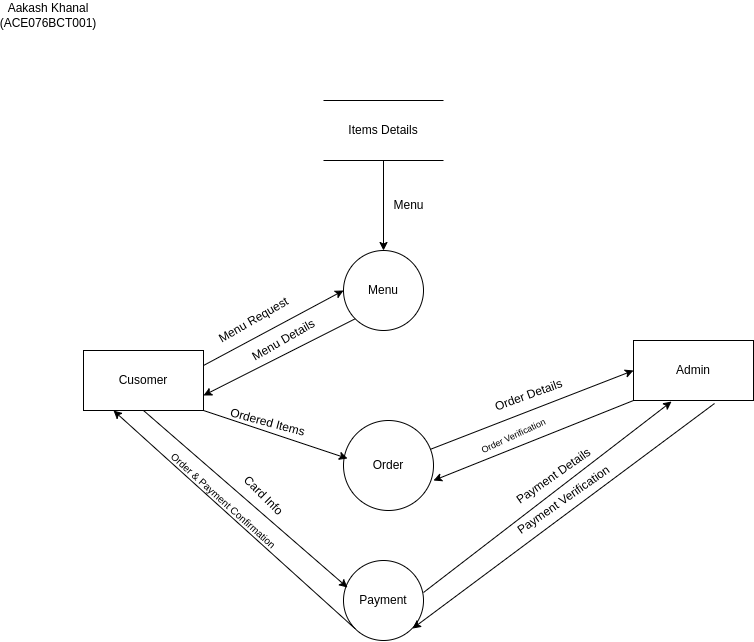

The diagram above was exported from draw.io. Its source (the exported page's mxGraphModel, read from the mxfile embedded in the PNG):
<mxGraphModel dx="764" dy="318" grid="1" gridSize="10" guides="1" tooltips="1" connect="1" arrows="1" fold="1" page="1" pageScale="1" pageWidth="850" pageHeight="1100" math="0" shadow="0">
  <root>
    <mxCell id="0" />
    <mxCell id="1" parent="0" />
    <mxCell id="pOffrrS730LqezKOIyDv-1" value="Cusomer" style="rounded=0;whiteSpace=wrap;html=1;" vertex="1" parent="1">
      <mxGeometry x="100" y="370" width="120" height="60" as="geometry" />
    </mxCell>
    <mxCell id="pOffrrS730LqezKOIyDv-2" value="Menu" style="ellipse;whiteSpace=wrap;html=1;" vertex="1" parent="1">
      <mxGeometry x="360" y="270" width="80" height="80" as="geometry" />
    </mxCell>
    <mxCell id="pOffrrS730LqezKOIyDv-7" value="" style="edgeStyle=orthogonalEdgeStyle;rounded=0;orthogonalLoop=1;jettySize=auto;html=1;" edge="1" parent="1" source="pOffrrS730LqezKOIyDv-3" target="pOffrrS730LqezKOIyDv-2">
      <mxGeometry relative="1" as="geometry" />
    </mxCell>
    <mxCell id="pOffrrS730LqezKOIyDv-3" value="Items Details" style="shape=partialRectangle;whiteSpace=wrap;html=1;left=0;right=0;fillColor=none;" vertex="1" parent="1">
      <mxGeometry x="340" y="120" width="120" height="60" as="geometry" />
    </mxCell>
    <mxCell id="pOffrrS730LqezKOIyDv-4" value="" style="endArrow=classic;html=1;rounded=0;exitX=1;exitY=0.25;exitDx=0;exitDy=0;entryX=0;entryY=0.5;entryDx=0;entryDy=0;" edge="1" parent="1" source="pOffrrS730LqezKOIyDv-1" target="pOffrrS730LqezKOIyDv-2">
      <mxGeometry width="50" height="50" relative="1" as="geometry">
        <mxPoint x="400" y="290" as="sourcePoint" />
        <mxPoint x="450" y="240" as="targetPoint" />
      </mxGeometry>
    </mxCell>
    <mxCell id="pOffrrS730LqezKOIyDv-5" value="Menu Request" style="text;html=1;align=center;verticalAlign=middle;resizable=0;points=[];autosize=1;strokeColor=none;fillColor=none;rotation=-30;" vertex="1" parent="1">
      <mxGeometry x="220" y="325" width="100" height="30" as="geometry" />
    </mxCell>
    <mxCell id="pOffrrS730LqezKOIyDv-8" value="Menu" style="text;html=1;align=center;verticalAlign=middle;resizable=0;points=[];autosize=1;strokeColor=none;fillColor=none;" vertex="1" parent="1">
      <mxGeometry x="400" y="210" width="50" height="30" as="geometry" />
    </mxCell>
    <mxCell id="pOffrrS730LqezKOIyDv-10" value="" style="endArrow=classic;html=1;rounded=0;entryX=1;entryY=0.75;entryDx=0;entryDy=0;exitX=0;exitY=1;exitDx=0;exitDy=0;" edge="1" parent="1" source="pOffrrS730LqezKOIyDv-2" target="pOffrrS730LqezKOIyDv-1">
      <mxGeometry width="50" height="50" relative="1" as="geometry">
        <mxPoint x="400" y="290" as="sourcePoint" />
        <mxPoint x="450" y="240" as="targetPoint" />
      </mxGeometry>
    </mxCell>
    <mxCell id="pOffrrS730LqezKOIyDv-11" value="Menu Details" style="text;html=1;align=center;verticalAlign=middle;resizable=0;points=[];autosize=1;strokeColor=none;fillColor=none;rotation=-30;" vertex="1" parent="1">
      <mxGeometry x="255" y="345" width="90" height="30" as="geometry" />
    </mxCell>
    <mxCell id="pOffrrS730LqezKOIyDv-12" value="Order" style="ellipse;whiteSpace=wrap;html=1;" vertex="1" parent="1">
      <mxGeometry x="360" y="440" width="90" height="90" as="geometry" />
    </mxCell>
    <mxCell id="pOffrrS730LqezKOIyDv-13" value="" style="endArrow=classic;html=1;rounded=0;exitX=1;exitY=1;exitDx=0;exitDy=0;entryX=0;entryY=0.5;entryDx=0;entryDy=0;" edge="1" parent="1" source="pOffrrS730LqezKOIyDv-1">
      <mxGeometry width="50" height="50" relative="1" as="geometry">
        <mxPoint x="173.96000000000004" y="426" as="sourcePoint" />
        <mxPoint x="364.0000000000007" y="478" as="targetPoint" />
      </mxGeometry>
    </mxCell>
    <mxCell id="pOffrrS730LqezKOIyDv-14" value="Ordered Items" style="text;html=1;align=center;verticalAlign=middle;resizable=0;points=[];autosize=1;strokeColor=none;fillColor=none;rotation=15;" vertex="1" parent="1">
      <mxGeometry x="234" y="427" width="100" height="30" as="geometry" />
    </mxCell>
    <mxCell id="pOffrrS730LqezKOIyDv-15" value="Admin" style="rounded=0;whiteSpace=wrap;html=1;" vertex="1" parent="1">
      <mxGeometry x="650" y="360" width="120" height="60" as="geometry" />
    </mxCell>
    <mxCell id="pOffrrS730LqezKOIyDv-16" value="" style="endArrow=classic;html=1;rounded=0;entryX=0;entryY=0.5;entryDx=0;entryDy=0;" edge="1" parent="1" source="pOffrrS730LqezKOIyDv-12" target="pOffrrS730LqezKOIyDv-15">
      <mxGeometry width="50" height="50" relative="1" as="geometry">
        <mxPoint x="400" y="380" as="sourcePoint" />
        <mxPoint x="450" y="330" as="targetPoint" />
      </mxGeometry>
    </mxCell>
    <mxCell id="pOffrrS730LqezKOIyDv-17" value="Order Details" style="text;html=1;align=center;verticalAlign=middle;resizable=0;points=[];autosize=1;strokeColor=none;fillColor=none;rotation=-20;" vertex="1" parent="1">
      <mxGeometry x="500" y="400" width="90" height="30" as="geometry" />
    </mxCell>
    <mxCell id="pOffrrS730LqezKOIyDv-18" value="Payment" style="ellipse;whiteSpace=wrap;html=1;" vertex="1" parent="1">
      <mxGeometry x="360" y="580" width="80" height="80" as="geometry" />
    </mxCell>
    <mxCell id="pOffrrS730LqezKOIyDv-19" value="" style="endArrow=classic;html=1;rounded=0;entryX=0.05;entryY=0.338;entryDx=0;entryDy=0;entryPerimeter=0;exitX=0.5;exitY=1;exitDx=0;exitDy=0;" edge="1" parent="1" source="pOffrrS730LqezKOIyDv-1" target="pOffrrS730LqezKOIyDv-18">
      <mxGeometry width="50" height="50" relative="1" as="geometry">
        <mxPoint x="400" y="470" as="sourcePoint" />
        <mxPoint x="450" y="420" as="targetPoint" />
      </mxGeometry>
    </mxCell>
    <mxCell id="pOffrrS730LqezKOIyDv-20" value="Card Info" style="text;html=1;align=center;verticalAlign=middle;resizable=0;points=[];autosize=1;strokeColor=none;fillColor=none;rotation=45;" vertex="1" parent="1">
      <mxGeometry x="245" y="500" width="70" height="30" as="geometry" />
    </mxCell>
    <mxCell id="pOffrrS730LqezKOIyDv-21" value="" style="endArrow=classic;html=1;rounded=0;entryX=0.317;entryY=1.017;entryDx=0;entryDy=0;entryPerimeter=0;exitX=1;exitY=0.4;exitDx=0;exitDy=0;exitPerimeter=0;" edge="1" parent="1" source="pOffrrS730LqezKOIyDv-18" target="pOffrrS730LqezKOIyDv-15">
      <mxGeometry width="50" height="50" relative="1" as="geometry">
        <mxPoint x="400" y="470" as="sourcePoint" />
        <mxPoint x="450" y="420" as="targetPoint" />
      </mxGeometry>
    </mxCell>
    <mxCell id="pOffrrS730LqezKOIyDv-22" value="Payment Details" style="text;html=1;align=center;verticalAlign=middle;resizable=0;points=[];autosize=1;strokeColor=none;fillColor=none;rotation=-35;" vertex="1" parent="1">
      <mxGeometry x="515" y="481" width="110" height="30" as="geometry" />
    </mxCell>
    <mxCell id="pOffrrS730LqezKOIyDv-23" value="" style="endArrow=classic;html=1;rounded=0;entryX=1.013;entryY=0.688;entryDx=0;entryDy=0;entryPerimeter=0;exitX=0.675;exitY=1.05;exitDx=0;exitDy=0;exitPerimeter=0;" edge="1" parent="1" source="pOffrrS730LqezKOIyDv-15">
      <mxGeometry width="50" height="50" relative="1" as="geometry">
        <mxPoint x="710.96" y="434.98" as="sourcePoint" />
        <mxPoint x="429.03999999999996" y="648.04" as="targetPoint" />
      </mxGeometry>
    </mxCell>
    <mxCell id="pOffrrS730LqezKOIyDv-24" value="Payment Verification" style="text;html=1;align=center;verticalAlign=middle;resizable=0;points=[];autosize=1;strokeColor=none;fillColor=none;rotation=-35;" vertex="1" parent="1">
      <mxGeometry x="515" y="505" width="130" height="30" as="geometry" />
    </mxCell>
    <mxCell id="pOffrrS730LqezKOIyDv-25" value="" style="endArrow=classic;html=1;rounded=0;entryX=0.25;entryY=1;entryDx=0;entryDy=0;exitX=0;exitY=1;exitDx=0;exitDy=0;" edge="1" parent="1" source="pOffrrS730LqezKOIyDv-18" target="pOffrrS730LqezKOIyDv-1">
      <mxGeometry width="50" height="50" relative="1" as="geometry">
        <mxPoint x="400" y="510" as="sourcePoint" />
        <mxPoint x="450" y="460" as="targetPoint" />
      </mxGeometry>
    </mxCell>
    <mxCell id="pOffrrS730LqezKOIyDv-26" value="&lt;font style=&quot;font-size: 10px;&quot;&gt;Order &amp;amp; Payment Confirmation&lt;/font&gt;" style="text;html=1;align=center;verticalAlign=middle;resizable=0;points=[];autosize=1;strokeColor=none;fillColor=none;rotation=42;" vertex="1" parent="1">
      <mxGeometry x="160" y="505" width="160" height="30" as="geometry" />
    </mxCell>
    <mxCell id="pOffrrS730LqezKOIyDv-27" value="&lt;font style=&quot;font-size: 12px;&quot;&gt;Aakash Khanal (ACE076BCT001)&lt;/font&gt;" style="text;html=1;strokeColor=none;fillColor=none;align=center;verticalAlign=middle;whiteSpace=wrap;rounded=0;fontSize=10;" vertex="1" parent="1">
      <mxGeometry x="20" y="20" width="90" height="30" as="geometry" />
    </mxCell>
    <mxCell id="pOffrrS730LqezKOIyDv-28" value="" style="endArrow=classic;html=1;rounded=0;fontSize=12;exitX=0;exitY=1;exitDx=0;exitDy=0;" edge="1" parent="1" source="pOffrrS730LqezKOIyDv-15">
      <mxGeometry width="50" height="50" relative="1" as="geometry">
        <mxPoint x="340" y="440" as="sourcePoint" />
        <mxPoint x="450" y="500" as="targetPoint" />
      </mxGeometry>
    </mxCell>
    <mxCell id="pOffrrS730LqezKOIyDv-29" value="&lt;font style=&quot;font-size: 9px;&quot;&gt;Order Verification&lt;/font&gt;" style="text;html=1;strokeColor=none;fillColor=none;align=center;verticalAlign=middle;whiteSpace=wrap;rounded=0;fontSize=12;rotation=-25;" vertex="1" parent="1">
      <mxGeometry x="490" y="440" width="80" height="30" as="geometry" />
    </mxCell>
  </root>
</mxGraphModel>